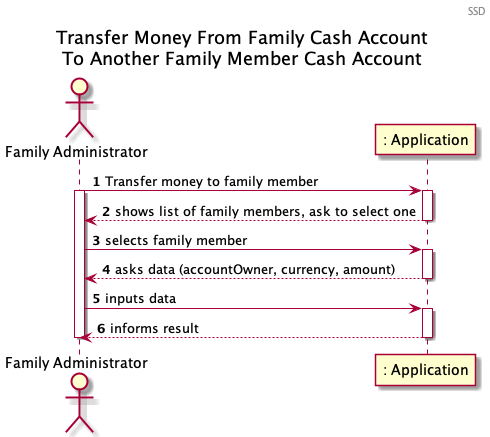

The diagram above was rendered by PlantUML. Its source (embedded in the PNG):
@startuml
Header SSD
title Transfer Money From Family Cash Account\nTo Another Family Member Cash Account
autonumber

actor "Family Administrator" as FA
participant ": Application" as App

FA -> App : Transfer money to family member
activate FA
activate App
App --> FA: shows list of family members, ask to select one
deactivate App

FA -> App: selects family member
activate App
App --> FA : asks data (accountOwner, currency, amount)
deactivate App

FA -> App: inputs data
activate App
App --> FA: informs result
deactivate App
deactivate FA
@enduml